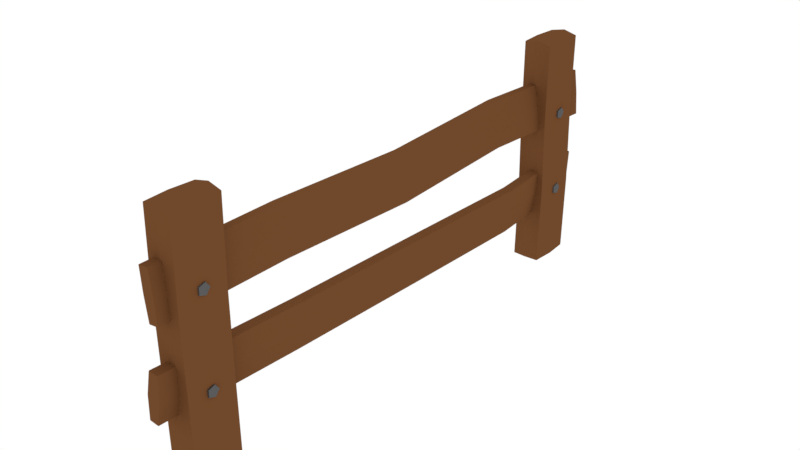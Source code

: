 # Source: fence.blend  (saved by Blender 2.83.18; exported with 4.5.12 LTS)
import bpy
from mathutils import Matrix  # noqa: F401  (used for matrix-valued properties, if any)

bpy.ops.wm.read_factory_settings(use_empty=True)
scene = bpy.context.scene
scene.name = 'Scene'

# ---- collections
col_collection_1 = bpy.data.collections.new('Collection 1'); scene.collection.children.link(col_collection_1)

# ---- materials (node trees are filled in below, after node groups)
mat_wood = bpy.data.materials.new('wood')
mat_wood.alpha_threshold = 0.0
mat_wood.roughness = 0.5
mat_wood.line_color = (0.0, 0.0, 0.0, 1.0)
mat_metal = bpy.data.materials.new('metal')
mat_metal.alpha_threshold = 0.0
mat_metal.roughness = 0.5

# ---- material node trees
mat_wood.use_nodes = True; mat_wood.node_tree.nodes.clear()
_N = mat_wood.node_tree.nodes; _L = mat_wood.node_tree.links
n0 = _N.new('ShaderNodeOutputMaterial'); n0.name = 'Material Output'; n0.location = (300, 300)
n1 = _N.new('ShaderNodeBsdfDiffuse'); n1.name = 'Diffuse BSDF'; n1.location = (10, 300)
n1.inputs[0].default_value = (0.1626, 0.06506, 0.02381, 1.0)
_L.new(n1.outputs[0], n0.inputs[0])
n0.is_active_output = True
mat_metal.use_nodes = True; mat_metal.node_tree.nodes.clear()
_N = mat_metal.node_tree.nodes; _L = mat_metal.node_tree.links
n0 = _N.new('ShaderNodeOutputMaterial'); n0.name = 'Material Output'; n0.location = (300, 300)
n1 = _N.new('ShaderNodeBsdfAnisotropic'); n1.name = 'Glossy BSDF'; n1.location = (10, 300)
n1.distribution = 'GGX'
n1.inputs[0].default_value = (0.1424, 0.1424, 0.1424, 1.0)
n1.inputs[1].default_value = 0.6646
_L.new(n1.outputs[0], n0.inputs[0])
n0.is_active_output = True

# ---- world
world_world = bpy.data.worlds.new('World'); scene.world = world_world
world_world.color = (0.9998, 0.9998, 0.9998)
world_world.use_sun_shadow = False
world_world.sun_shadow_jitter_overblur = 0.0
world_world.cycles.sampling_method = 'MANUAL'

# ---- meshes
me_cube_001 = bpy.data.meshes.new('Cube.001')
me_cube_001.from_pydata([(-0.1893, -6.278, -5.96e-08), (-0.1893, -6.278, 3.0), (-0.1893, -5.678, -5.96e-08), (-0.1893, -5.678, 3.0), (0.1707, -6.278, -5.96e-08), (0.1707, -6.278, 3.0), (0.1707, -5.678, -5.96e-08), (0.1707, -5.678, 3.0), (-0.1809, -0.2991, 3.0), (-0.1809, -0.2991, -5.96e-08), (-0.1809, 0.3009, 3.0), (-0.1809, 0.3009, -5.96e-08), (0.1791, -0.2991, 3.0), (0.1791, -0.2991, -5.96e-08), (0.1791, 0.3009, 3.0), (0.1791, 0.3009, -5.96e-08), (-0.2038, -6.278, 1.0), (-0.1569, -6.322, 2.0), (-0.1569, -5.722, 2.0), (-0.2038, -5.678, 1.0), (0.2031, -5.722, 2.0), (0.1562, -5.678, 1.0), (0.2031, -6.322, 2.0), (0.1562, -6.278, 1.0), (-0.2119, -5.978, -5.96e-08), (-0.2119, -5.978, 3.0), (0.1923, -5.978, -5.96e-08), (0.1923, -5.978, 3.0), (0.176, -5.978, 1.0), (0.2287, -6.022, 2.0), (-0.2281, -5.978, 1.0), (-0.1755, -6.022, 2.0), (-0.009335, -5.669, -5.96e-08), (-0.009335, -5.669, 3.039), (-0.009335, -6.288, -5.96e-08), (-0.009335, -6.288, 3.039), (-0.02381, -6.288, 1.0), (0.02306, -6.333, 2.0), (-0.02381, -5.669, 1.0), (0.02306, -5.714, 2.0), (-0.009775, -5.978, 3.039), (-0.009775, -5.978, -5.96e-08), (0.1936, 0.3009, 1.0), (0.1467, 0.345, 2.0), (0.1467, -0.255, 2.0), (0.1936, -0.2991, 1.0), (-0.2133, -0.255, 2.0), (-0.1664, -0.2991, 1.0), (-0.2133, 0.345, 2.0), (-0.1664, 0.3009, 1.0), (0.2016, 0.0008731, -5.96e-08), (0.2016, 0.0008731, 3.0), (-0.2025, 0.0008731, -5.96e-08), (-0.2025, 0.0008731, 3.0), (-0.1863, 0.0008731, 1.0), (-0.2389, 0.04496, 2.0), (0.2179, 0.0008731, 1.0), (0.1652, 0.04496, 2.0), (-0.0009029, -0.3088, -5.96e-08), (-0.0009029, -0.3088, 3.039), (-0.0009029, 0.31, -5.96e-08), (-0.0009029, 0.31, 3.039), (0.01358, 0.31, 1.0), (-0.0333, 0.3555, 2.0), (0.01358, -0.3088, 1.0), (-0.0333, -0.2634, 2.0), (-0.0004633, 0.000596, 3.039), (-0.0004633, 0.000596, -5.96e-08), (-0.0287, -6.476, 1.886), (-0.09307, -6.47, 2.483), (-0.02752, 0.6076, 1.815), (-0.09189, 0.6134, 2.412), (0.09061, -6.476, 1.899), (0.02624, -6.47, 2.495), (0.09178, 0.6076, 1.828), (0.02741, 0.6134, 2.424), (-0.08157, -1.122, 1.866), (-0.009416, -2.982, 1.838), (-0.01005, -4.84, 1.91), (-0.07442, -4.834, 2.507), (-0.07379, -2.976, 2.435), (-0.1459, -1.117, 2.463), (0.1093, -4.84, 1.923), (0.1099, -2.982, 1.851), (0.03774, -1.122, 1.879), (-0.02663, -1.117, 2.476), (0.04552, -2.976, 2.448), (0.04489, -4.834, 2.52), (-0.05188, 0.5392, 1.305), (-0.1182, 0.5329, 0.709), (-0.06408, -6.52, 1.39), (-0.1304, -6.526, 0.7937), (0.06738, 0.5392, 1.292), (0.001044, 0.5329, 0.6957), (0.05518, -6.52, 1.377), (-0.01115, -6.526, 0.7804), (-0.04267, -4.662, 1.325), (0.05137, -2.803, 1.349), (0.03054, -0.9447, 1.277), (-0.0358, -0.951, 0.6811), (-0.01497, -2.809, 0.7524), (-0.109, -4.668, 0.7285), (0.1498, -0.9447, 1.264), (0.1706, -2.803, 1.335), (0.07659, -4.662, 1.312), (0.01025, -4.668, 0.7152), (0.1043, -2.809, 0.7391), (0.08346, -0.951, 0.6678), (-0.06988, -6.473, 2.183), (-0.06977, 0.6105, 2.112), (0.06924, 0.6105, 2.127), (0.06913, -6.473, 2.198), (0.007277, -1.119, 2.178), (0.09072, -2.979, 2.151), (0.09125, -4.837, 2.223), (-0.04776, -4.837, 2.208), (-0.0483, -2.979, 2.136), (-0.1317, -1.119, 2.163), (-0.1115, 0.5361, 1.01), (-0.1237, -6.523, 1.095), (0.04158, -6.523, 1.076), (0.05378, 0.5361, 0.9917), (0.06299, -4.665, 1.011), (0.157, -2.806, 1.035), (0.1362, -0.9479, 0.9637), (-0.02904, -0.9479, 0.9821), (-0.008208, -2.806, 1.053), (-0.1022, -4.665, 1.03), (-0.2498, 0.1281, 2.021), (0.1833, 0.1281, 2.021), (-0.2498, 0.07661, 1.95), (0.1833, 0.07661, 1.95), (-0.2498, -0.006683, 1.977), (0.1833, -0.006683, 1.977), (-0.2498, -0.006683, 2.065), (0.1833, -0.006683, 2.065), (-0.2498, 0.07661, 2.092), (0.1833, 0.07661, 2.092), (-0.2642, 0.0623, 2.021), (-0.2642, 0.05628, 2.013), (0.1977, 0.05628, 2.013), (0.1977, 0.0623, 2.021), (-0.2642, 0.04654, 2.016), (0.1977, 0.04654, 2.016), (-0.2642, 0.04654, 2.026), (0.1977, 0.04654, 2.026), (-0.2642, 0.05628, 2.029), (0.1977, 0.05628, 2.029), (-0.2038, 0.07441, 0.9809), (0.2293, 0.07441, 0.9809), (-0.2038, 0.02293, 0.9101), (0.2293, 0.02293, 0.9101), (-0.2038, -0.06036, 0.9371), (0.2293, -0.06036, 0.9371), (-0.2038, -0.06036, 1.025), (0.2293, -0.06036, 1.025), (-0.2038, 0.02293, 1.052), (0.2293, 0.02293, 1.052), (-0.2182, 0.008621, 0.9809), (-0.2182, 0.002601, 0.9726), (0.2437, 0.002601, 0.9726), (0.2437, 0.008621, 0.9809), (-0.2182, -0.00714, 0.9758), (0.2437, -0.00714, 0.9758), (-0.2182, -0.00714, 0.986), (0.2437, -0.00714, 0.986), (-0.2182, 0.002601, 0.9892), (0.2437, 0.002601, 0.9892), (-0.1969, -5.953, 2.149), (0.2362, -5.953, 2.149), (-0.1969, -6.005, 2.079), (0.2362, -6.005, 2.079), (-0.1969, -6.088, 2.106), (0.2362, -6.088, 2.106), (-0.1969, -6.088, 2.193), (0.2362, -6.088, 2.193), (-0.1969, -6.005, 2.22), (0.2362, -6.005, 2.22), (-0.2113, -6.019, 2.149), (-0.2113, -6.025, 2.141), (0.2506, -6.025, 2.141), (0.2506, -6.019, 2.149), (-0.2113, -6.035, 2.144), (0.2506, -6.035, 2.144), (-0.2113, -6.035, 2.154), (0.2506, -6.035, 2.154), (-0.2113, -6.025, 2.158), (0.2506, -6.025, 2.158), (-0.2382, -5.919, 0.9809), (0.1948, -5.919, 0.9809), (-0.2382, -5.971, 0.9101), (0.1948, -5.971, 0.9101), (-0.2382, -6.054, 0.9371), (0.1948, -6.054, 0.9371), (-0.2382, -6.054, 1.025), (0.1948, -6.054, 1.025), (-0.2382, -5.971, 1.052), (0.1948, -5.971, 1.052), (-0.2526, -5.985, 0.9809), (-0.2526, -5.991, 0.9726), (0.2093, -5.991, 0.9726), (0.2093, -5.985, 0.9809), (-0.2526, -6.001, 0.9758), (0.2093, -6.001, 0.9758), (-0.2526, -6.001, 0.986), (0.2093, -6.001, 0.986), (-0.2526, -5.991, 0.9892), (0.2093, -5.991, 0.9892)], [], [(31, 25, 3, 18), (39, 33, 7, 20), (29, 27, 5, 22), (37, 35, 1, 17), (41, 26, 4, 34), (40, 25, 1, 35), (67, 52, 11, 60), (65, 59, 8, 46), (57, 51, 12, 44), (63, 61, 14, 43), (66, 51, 14, 61), (55, 53, 10, 48), (34, 36, 16, 0), (36, 37, 17, 16), (26, 28, 23, 4), (28, 29, 22, 23), (32, 38, 21, 6), (38, 39, 20, 21), (24, 30, 19, 2), (30, 31, 18, 19), (16, 17, 31, 30), (0, 16, 30, 24), (21, 20, 29, 28), (6, 21, 28, 26), (33, 3, 25, 40), (32, 6, 26, 41), (20, 7, 27, 29), (17, 1, 25, 31), (2, 32, 41, 24), (7, 33, 40, 27), (19, 18, 39, 38), (2, 19, 38, 32), (23, 22, 37, 36), (4, 23, 36, 34), (27, 40, 35, 5), (24, 41, 34, 0), (22, 5, 35, 37), (18, 3, 33, 39), (60, 62, 42, 15), (62, 63, 43, 42), (52, 54, 49, 11), (54, 55, 48, 49), (58, 64, 47, 9), (64, 65, 46, 47), (50, 56, 45, 13), (56, 57, 44, 45), (42, 43, 57, 56), (15, 42, 56, 50), (47, 46, 55, 54), (9, 47, 54, 52), (59, 12, 51, 66), (58, 9, 52, 67), (46, 8, 53, 55), (43, 14, 51, 57), (13, 58, 67, 50), (8, 59, 66, 53), (45, 44, 65, 64), (13, 45, 64, 58), (49, 48, 63, 62), (11, 49, 62, 60), (53, 66, 61, 10), (50, 67, 60, 15), (48, 10, 61, 63), (44, 12, 59, 65), (117, 81, 71, 109), (109, 71, 75, 110), (114, 87, 73, 111), (111, 73, 69, 108), (78, 82, 72, 68), (87, 79, 69, 73), (75, 71, 81, 85), (85, 81, 80, 86), (86, 80, 79, 87), (70, 74, 84, 76), (76, 84, 83, 77), (77, 83, 82, 78), (110, 75, 85, 112), (112, 85, 86, 113), (113, 86, 87, 114), (108, 69, 79, 115), (115, 79, 80, 116), (116, 80, 81, 117), (127, 101, 91, 119), (119, 91, 95, 120), (124, 107, 93, 121), (121, 93, 89, 118), (98, 102, 92, 88), (107, 99, 89, 93), (95, 91, 101, 105), (105, 101, 100, 106), (106, 100, 99, 107), (90, 94, 104, 96), (96, 104, 103, 97), (97, 103, 102, 98), (120, 95, 105, 122), (122, 105, 106, 123), (123, 106, 107, 124), (118, 89, 99, 125), (125, 99, 100, 126), (126, 100, 101, 127), (77, 116, 117, 76), (78, 115, 116, 77), (68, 108, 115, 78), (83, 113, 114, 82), (84, 112, 113, 83), (74, 110, 112, 84), (72, 111, 108, 68), (82, 114, 111, 72), (70, 109, 110, 74), (76, 117, 109, 70), (97, 126, 127, 96), (98, 125, 126, 97), (88, 118, 125, 98), (103, 123, 124, 102), (104, 122, 123, 103), (94, 120, 122, 104), (92, 121, 118, 88), (102, 124, 121, 92), (90, 119, 120, 94), (96, 127, 119, 90), (128, 129, 131, 130), (130, 131, 133, 132), (132, 133, 135, 134), (131, 129, 141, 140), (134, 135, 137, 136), (136, 137, 129, 128), (137, 135, 145, 147), (140, 141, 147, 145, 143), (138, 139, 142, 144, 146), (135, 133, 143, 145), (133, 131, 140, 143), (136, 128, 138, 146), (134, 136, 146, 144), (128, 130, 139, 138), (132, 134, 144, 142), (129, 137, 147, 141), (130, 132, 142, 139), (148, 149, 151, 150), (150, 151, 153, 152), (152, 153, 155, 154), (151, 149, 161, 160), (154, 155, 157, 156), (156, 157, 149, 148), (157, 155, 165, 167), (160, 161, 167, 165, 163), (158, 159, 162, 164, 166), (155, 153, 163, 165), (153, 151, 160, 163), (156, 148, 158, 166), (154, 156, 166, 164), (148, 150, 159, 158), (152, 154, 164, 162), (149, 157, 167, 161), (150, 152, 162, 159), (168, 169, 171, 170), (170, 171, 173, 172), (172, 173, 175, 174), (171, 169, 181, 180), (174, 175, 177, 176), (176, 177, 169, 168), (177, 175, 185, 187), (180, 181, 187, 185, 183), (178, 179, 182, 184, 186), (175, 173, 183, 185), (173, 171, 180, 183), (176, 168, 178, 186), (174, 176, 186, 184), (168, 170, 179, 178), (172, 174, 184, 182), (169, 177, 187, 181), (170, 172, 182, 179), (188, 189, 191, 190), (190, 191, 193, 192), (192, 193, 195, 194), (191, 189, 201, 200), (194, 195, 197, 196), (196, 197, 189, 188), (197, 195, 205, 207), (200, 201, 207, 205, 203), (198, 199, 202, 204, 206), (195, 193, 203, 205), (193, 191, 200, 203), (196, 188, 198, 206), (194, 196, 206, 204), (188, 190, 199, 198), (192, 194, 204, 202), (189, 197, 207, 201), (190, 192, 202, 199)])
me_cube_001.polygons.foreach_set('material_index', [0, 0, 0, 0, 0, 0, 0, 0, 0, 0, 0, 0, 0, 0, 0, 0, 0, 0, 0, 0, 0, 0, 0, 0, 0, 0, 0, 0, 0, 0, 0, 0, 0, 0, 0, 0, 0, 0, 0, 0, 0, 0, 0, 0, 0, 0, 0, 0, 0, 0, 0, 0, 0, 0, 0, 0, 0, 0, 0, 0, 0, 0, 0, 0, 0, 0, 0, 0, 0, 0, 0, 0, 0, 0, 0, 0, 0, 0, 0, 0, 0, 0, 0, 0, 0, 0, 0, 0, 0, 0, 0, 0, 0, 0, 0, 0, 0, 0, 0, 0, 0, 0, 0, 0, 0, 0, 0, 0, 0, 0, 0, 0, 0, 0, 0, 0, 0, 0, 0, 0, 1, 1, 1, 1, 1, 1, 1, 1, 1, 1, 1, 1, 1, 1, 1, 1, 1, 1, 1, 1, 1, 1, 1, 1, 1, 1, 1, 1, 1, 1, 1, 1, 1, 1, 1, 1, 1, 1, 1, 1, 1, 1, 1, 1, 1, 1, 1, 1, 1, 1, 1, 1, 1, 1, 1, 1, 1, 1, 1, 1, 1, 1, 1, 1, 1, 1, 1, 1])
me_cube_001.materials.append(mat_wood)
me_cube_001.materials.append(mat_metal)
me_cube_001.use_remesh_preserve_volume = False
me_cube_001.use_remesh_preserve_attributes = False
me_cube_001.use_mirror_vertex_groups = False
me_cube_001.update()

# ---- objects
ob_fence = bpy.data.objects.new('fence', me_cube_001)

# ---- transforms, parenting, visibility, modifiers, constraints
ob_fence.location = (0.009335, 2.978, 5.96e-08)
ob_fence.lineart.crease_threshold = 0.0

# ---- collection membership
col_collection_1.objects.link(ob_fence)

# ---- scene / render settings (as saved in the file)
scene.frame_start = 1; scene.frame_end = 250; scene.frame_set(0)
scene.render.engine = 'CYCLES'
scene.render.resolution_percentage = 50
scene.render.dither_intensity = 0.0
scene.render.film_transparent = True
scene.cycles.use_denoising = False
scene.cycles.samples = 128
scene.cycles.sampling_pattern = 'TABULATED_SOBOL'
scene.cycles.use_adaptive_sampling = False
scene.cycles.use_light_tree = False
scene.cycles.blur_glossy = 0.0
scene.cycles.sample_clamp_indirect = 0.0
scene.view_settings.view_transform = 'Standard'
bpy.context.view_layer.update()

# ---- added for rendering (the .blend has no active camera): camera
cam_auto = bpy.data.cameras.new('AutoCamera')
cam_auto.lens = 50.0
cam_auto.sensor_width = 36.0
cam_auto.clip_end = 1000.0
ob_auto_camera = bpy.data.objects.new('AutoCamera', cam_auto)
scene.collection.objects.link(ob_auto_camera)
ob_auto_camera.location = (7.1979, -8.61254, 7.27602)
ob_auto_camera.rotation_euler = (1.09748, -7.21219e-08, 0.694738)
scene.camera = ob_auto_camera
bpy.context.view_layer.update()
